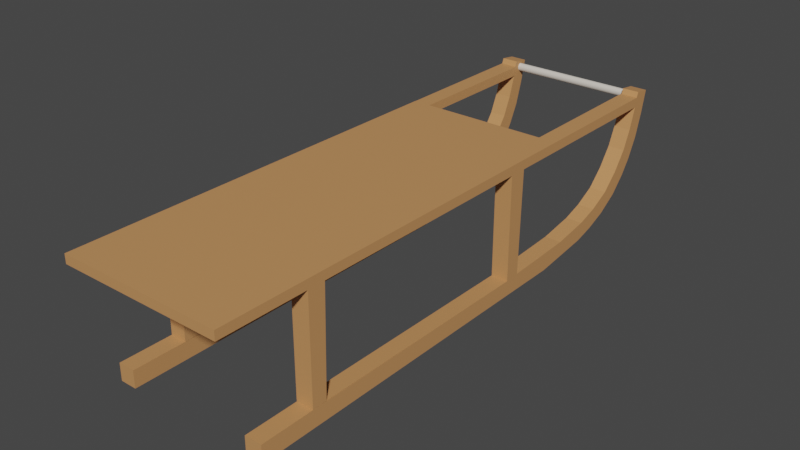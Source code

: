 # Source: sled.blend  (saved by Blender 3.3.6; exported with 4.5.12 LTS)
import bpy
from mathutils import Matrix  # noqa: F401  (used for matrix-valued properties, if any)

bpy.ops.wm.read_factory_settings(use_empty=True)
scene = bpy.context.scene
scene.name = 'Scene'

# ---- collections
col_collection = bpy.data.collections.new('Collection'); scene.collection.children.link(col_collection)

# ---- materials (node trees are filled in below, after node groups)
mat_wood_001 = bpy.data.materials.new('Wood.001')
mat_wood_001.use_transparent_shadow = False
mat_rod = bpy.data.materials.new('rod')
mat_rod.use_transparent_shadow = False

# ---- material node trees
mat_wood_001.use_nodes = True; mat_wood_001.node_tree.nodes.clear()
_N = mat_wood_001.node_tree.nodes; _L = mat_wood_001.node_tree.links
n0 = _N.new('ShaderNodeBsdfPrincipled'); n0.name = 'Principled BSDF'; n0.location = (10, 300)
n0.distribution = 'GGX'
n0.subsurface_method = 'RANDOM_WALK_SKIN'
n0.inputs[0].default_value = (0.5841, 0.2789, 0.107, 1.0)
n0.inputs[3].default_value = 1.45
n0.inputs[27].default_value = (0.0, 0.0, 0.0, 1.0)
n0.inputs[28].default_value = 1.0
n1 = _N.new('ShaderNodeOutputMaterial'); n1.name = 'Material Output'; n1.location = (300, 300)
_L.new(n0.outputs[0], n1.inputs[0])
n1.is_active_output = True
mat_rod.use_nodes = True; mat_rod.node_tree.nodes.clear()
_N = mat_rod.node_tree.nodes; _L = mat_rod.node_tree.links
n0 = _N.new('ShaderNodeBsdfPrincipled'); n0.name = 'Principled BSDF'; n0.location = (10, 300)
n0.distribution = 'GGX'
n0.subsurface_method = 'RANDOM_WALK_SKIN'
n0.inputs[0].default_value = (0.7454, 0.6939, 0.6172, 1.0)
n0.inputs[3].default_value = 1.45
n0.inputs[27].default_value = (0.0, 0.0, 0.0, 1.0)
n0.inputs[28].default_value = 1.0
n1 = _N.new('ShaderNodeOutputMaterial'); n1.name = 'Material Output'; n1.location = (300, 300)
_L.new(n0.outputs[0], n1.inputs[0])
n1.is_active_output = True

# ---- world
world_world = bpy.data.worlds.new('World'); scene.world = world_world
world_world.use_nodes = True; world_world.node_tree.nodes.clear()
_N = world_world.node_tree.nodes; _L = world_world.node_tree.links
n0 = _N.new('ShaderNodeOutputWorld'); n0.name = 'World Output'; n0.location = (300, 300)
n1 = _N.new('ShaderNodeBackground'); n1.name = 'Background'; n1.location = (10, 300)
n1.inputs[0].default_value = (0.05088, 0.05088, 0.05088, 1.0)
_L.new(n1.outputs[0], n0.inputs[0])
n0.is_active_output = True
world_world.color = (0.05088, 0.05088, 0.05088)
world_world.use_sun_shadow = False
world_world.sun_shadow_jitter_overblur = 0.0

# ---- meshes
me_plane = bpy.data.meshes.new('Plane')
me_plane.from_pydata([(-0.157, 0.002832, 0.0), (-0.1084, 0.002848, 0.0), (-0.1569, -0.7409, 0.0), (-0.09224, -0.1539, 0.0), (-0.1568, -0.9426, 0.0), (-0.09515, -0.9426, 0.0), (-0.09209, -0.1122, 0.0), (-0.09042, 0.3424, 0.0), (0.06013, 0.3266, 0.0), (0.1934, 0.3067, 0.0), (0.3242, 0.2751, 0.0), (0.4377, 0.2361, 0.0), (0.5142, 0.1871, 0.0), (0.5611, 0.1381, 0.0), (0.6031, 0.05252, 0.0), (0.6159, -0.04182, 0.0), (0.6245, -0.1168, 0.0), (-0.09425, -0.6999, 0.0), (0.6314, -0.1531, 0.0), (0.6228, -0.7062, 0.0), (-0.0944, -0.7408, 0.0), (0.6245, -0.7408, 0.0), (0.6245, -0.8654, 0.0), (0.7445, -0.8654, 0.0), (0.7363, -0.008933, 0.0), (0.6845, 0.1298, 0.0), (0.645, 0.1779, 0.0), (0.5858, 0.2269, 0.0), (0.4945, 0.2751, 0.0), (0.3834, 0.3108, 0.0), (0.2847, 0.3341, 0.0), (0.1416, 0.3581, 0.0), (-0.02131, 0.3748, 0.0), (-0.1793, 0.3872, 0.0), (-0.1941, 0.3507, 0.0), (-0.1571, 0.3457, 0.0), (-0.09167, 0.002854, 0.0), (-0.1569, -0.7, 0.0), (0.06806, -0.7013, 0.0), (-0.02625, -0.7005, 0.0), (-0.02629, -0.7408, 0.0), (0.06794, -0.7408, 0.0), (0.02891, -0.113, 0.0), (0.03006, -0.1538, 0.0), (-0.157, 0.002832, -0.8999), (-0.1084, 0.002848, -0.8999), (-0.1569, -0.7409, -0.8999), (-0.09224, -0.1539, -0.8999), (-0.1568, -0.9426, -0.8999), (-0.09515, -0.9426, -0.8999), (-0.09209, -0.1122, -0.8999), (-0.09425, -0.6999, -0.8999), (-0.0944, -0.7408, -0.8999), (-0.09167, 0.002854, -0.8999), (-0.1569, -0.7, -0.8999), (-0.157, 0.002832, -0.09724), (-0.1084, 0.002848, -0.09724), (-0.09042, 0.3424, -0.09724), (-0.1571, 0.3457, -0.09724), (-0.09167, 0.002854, -0.09724), (-0.09224, -0.1539, -0.09494), (-0.09425, -0.6999, -0.09494), (-0.09425, -0.6999, -0.8989), (0.05089, -0.7012, 0.0), (0.05085, -0.7408, 0.0), (-0.09224, -0.1539, -0.8989), (-0.09224, -0.1539, -0.09399), (-0.09209, -0.1122, -0.09399), (-0.09042, 0.3424, -0.09399), (0.06013, 0.3266, -0.09399), (0.1934, 0.3067, -0.09399), (0.3242, 0.2751, -0.09399), (0.4377, 0.2361, -0.09399), (0.5142, 0.1871, -0.09399), (0.5611, 0.1381, -0.09399), (0.6031, 0.05252, -0.09399), (0.6159, -0.04182, -0.09399), (0.6245, -0.1168, -0.09399), (-0.09425, -0.6999, -0.09399), (0.6314, -0.1531, -0.09399), (0.6228, -0.7062, -0.09399), (-0.0944, -0.7408, -0.09399), (0.6245, -0.7408, -0.09399), (0.6245, -0.8654, -0.09399), (0.7445, -0.8654, -0.09399), (0.7363, -0.008933, -0.09399), (0.6845, 0.1298, -0.09399), (0.645, 0.1779, -0.09399), (0.5858, 0.2269, -0.09399), (0.4945, 0.2751, -0.09399), (0.3834, 0.3108, -0.09399), (0.2847, 0.3341, -0.09399), (0.1416, 0.3581, -0.09399), (-0.02131, 0.3748, -0.09399), (-0.1793, 0.3872, -0.09399), (-0.1941, 0.3507, -0.09399), (-0.1571, 0.3457, -0.09399), (0.06806, -0.7013, -0.09399), (-0.02625, -0.7005, -0.09399), (-0.02629, -0.7408, -0.09399), (0.06794, -0.7408, -0.09399), (0.02891, -0.113, -0.09399), (0.03006, -0.1538, -0.09399), (0.05089, -0.7012, -0.09399), (0.05085, -0.7408, -0.09399), (-0.1571, 0.3457, -0.8012), (-0.09042, 0.3424, -0.8012), (-0.09224, -0.1539, -0.8032), (-0.09209, -0.1122, -0.8032), (-0.09042, 0.3424, -0.8032), (0.06013, 0.3266, -0.8032), (0.1934, 0.3067, -0.8032), (0.3242, 0.2751, -0.8032), (0.4377, 0.2361, -0.8032), (0.5142, 0.1871, -0.8032), (0.5611, 0.1381, -0.8032), (0.6031, 0.05252, -0.8032), (0.6159, -0.04182, -0.8032), (0.6245, -0.1168, -0.8032), (-0.09425, -0.6999, -0.8032), (0.6314, -0.1531, -0.8032), (0.6228, -0.7062, -0.8032), (-0.0944, -0.7408, -0.8032), (0.6245, -0.7408, -0.8032), (0.6245, -0.8654, -0.8032), (0.7445, -0.8654, -0.8032), (0.7363, -0.008933, -0.8032), (0.6845, 0.1298, -0.8032), (0.645, 0.1779, -0.8032), (0.5858, 0.2269, -0.8032), (0.4945, 0.2751, -0.8032), (0.3834, 0.3108, -0.8032), (0.2847, 0.3341, -0.8032), (0.1416, 0.3581, -0.8032), (-0.02131, 0.3748, -0.8032), (-0.1793, 0.3872, -0.8032), (-0.1941, 0.3507, -0.8032), (-0.1571, 0.3457, -0.8032), (0.06806, -0.7013, -0.8032), (-0.02625, -0.7005, -0.8032), (-0.02629, -0.7408, -0.8032), (0.06794, -0.7408, -0.8032), (0.02891, -0.113, -0.8032), (0.03006, -0.1538, -0.8032), (-0.1084, 0.002848, -0.8012), (-0.09042, 0.3424, -0.9004), (-0.157, 0.002832, -0.8012), (0.05089, -0.7012, -0.8032), (0.05085, -0.7408, -0.8032), (-0.09224, -0.1539, -0.8971), (-0.09209, -0.1122, -0.8971), (0.06013, 0.3266, -0.8971), (0.1934, 0.3067, -0.8971), (0.3242, 0.2751, -0.8971), (0.4377, 0.2361, -0.8971), (0.5142, 0.1871, -0.8971), (0.5611, 0.1381, -0.8971), (0.6031, 0.05252, -0.8971), (0.6159, -0.04182, -0.8971), (0.6245, -0.1168, -0.8971), (-0.09425, -0.6999, -0.8971), (0.6314, -0.1531, -0.8971), (0.6228, -0.7062, -0.8971), (-0.0944, -0.7408, -0.8971), (0.6245, -0.7408, -0.8971), (0.6245, -0.8654, -0.8971), (0.7445, -0.8654, -0.8971), (0.7363, -0.008933, -0.8971), (0.6845, 0.1298, -0.8971), (0.645, 0.1779, -0.8971), (0.5858, 0.2269, -0.8971), (0.4945, 0.2751, -0.8971), (0.3834, 0.3108, -0.8971), (0.2847, 0.3341, -0.8971), (0.1416, 0.3581, -0.8971), (-0.02131, 0.3748, -0.8971), (-0.1793, 0.3872, -0.8971), (-0.1941, 0.3507, -0.8971), (-0.1571, 0.3457, -0.8971), (0.06806, -0.7013, -0.8971), (-0.02625, -0.7005, -0.8971), (-0.02629, -0.7408, -0.8971), (0.06794, -0.7408, -0.8971), (0.02891, -0.113, -0.8971), (0.03006, -0.1538, -0.8971), (0.05089, -0.7012, -0.8971), (0.05085, -0.7408, -0.8971), (-0.09167, 0.002854, -0.8012), (-0.157, 0.002832, -0.8984), (-0.1084, 0.002848, -0.8984), (-0.09042, 0.3424, -0.8984), (-0.1571, 0.3457, -0.8984), (-0.09167, 0.002854, -0.8984), (-0.1415, 0.3752, -0.8401), (-0.1415, 0.3752, -0.03801), (-0.1471, 0.375, -0.8401), (-0.1471, 0.375, -0.03801), (-0.1525, 0.3746, -0.8401), (-0.1525, 0.3746, -0.03801), (-0.1574, 0.3738, -0.8401), (-0.1574, 0.3738, -0.03801), (-0.1618, 0.3728, -0.8401), (-0.1618, 0.3728, -0.03801), (-0.1653, 0.3715, -0.8401), (-0.1653, 0.3715, -0.03801), (-0.168, 0.3701, -0.8401), (-0.168, 0.3701, -0.03801), (-0.1696, 0.3685, -0.8401), (-0.1696, 0.3685, -0.03801), (-0.1701, 0.3669, -0.8401), (-0.1701, 0.3669, -0.03801), (-0.1696, 0.3653, -0.8401), (-0.1696, 0.3653, -0.03801), (-0.168, 0.3637, -0.8401), (-0.168, 0.3637, -0.03801), (-0.1653, 0.3623, -0.8401), (-0.1653, 0.3623, -0.03801), (-0.1618, 0.361, -0.8401), (-0.1618, 0.361, -0.03801), (-0.1574, 0.36, -0.8401), (-0.1574, 0.36, -0.03801), (-0.1525, 0.3592, -0.8401), (-0.1525, 0.3592, -0.03801), (-0.1471, 0.3587, -0.8401), (-0.1471, 0.3587, -0.03801), (-0.1415, 0.3586, -0.8401), (-0.1415, 0.3586, -0.03801), (-0.136, 0.3587, -0.8401), (-0.136, 0.3587, -0.03801), (-0.1306, 0.3592, -0.8401), (-0.1306, 0.3592, -0.03801), (-0.1256, 0.36, -0.8401), (-0.1256, 0.36, -0.03801), (-0.1213, 0.361, -0.8401), (-0.1213, 0.361, -0.03801), (-0.1178, 0.3623, -0.8401), (-0.1178, 0.3623, -0.03801), (-0.1151, 0.3637, -0.8401), (-0.1151, 0.3637, -0.03801), (-0.1135, 0.3653, -0.8401), (-0.1135, 0.3653, -0.03801), (-0.1129, 0.3669, -0.8401), (-0.1129, 0.3669, -0.03801), (-0.1135, 0.3685, -0.8401), (-0.1135, 0.3685, -0.03801), (-0.1151, 0.3701, -0.8401), (-0.1151, 0.3701, -0.03801), (-0.1178, 0.3715, -0.8401), (-0.1178, 0.3715, -0.03801), (-0.1213, 0.3728, -0.8401), (-0.1213, 0.3728, -0.03801), (-0.1256, 0.3738, -0.8401), (-0.1256, 0.3738, -0.03801), (-0.1306, 0.3746, -0.8401), (-0.1306, 0.3746, -0.03801), (-0.136, 0.375, -0.8401), (-0.136, 0.375, -0.03801)], [], [(20, 17, 51, 52), (3, 65, 62, 17), (1, 0, 44, 45), (36, 7, 57, 59), (3, 6, 50, 47), (1, 36, 59, 56), (37, 2, 46, 54), (6, 36, 53, 50), (20, 40, 99, 81), (23, 24, 85, 84), (52, 46, 48), (51, 47, 50, 45, 44, 54), (48, 49, 52), (53, 45, 50), (54, 46, 52, 51), (2, 4, 48, 46), (36, 1, 45, 53), (17, 3, 47, 51), (4, 5, 49, 48), (0, 37, 54, 44), (5, 20, 52, 49), (37, 0, 1, 36, 6, 3, 17, 20, 5, 4, 2), (57, 58, 56, 59), (55, 56, 58), (0, 1, 56, 55), (35, 0, 55, 58), (7, 35, 58, 57), (36, 1, 0, 35, 7), (17, 3, 60, 61), (3, 66, 78, 17), (11, 12, 73, 72), (63, 39, 98, 103), (22, 23, 84, 83), (79, 77, 101, 102), (97, 100, 82, 80), (78, 81, 99, 104, 103, 98), (101, 67, 66, 102), (103, 104, 100, 97), (72, 73, 74, 75, 76, 77, 79, 80, 82, 83, 84, 85, 86, 87, 88, 89, 90, 91, 92, 93, 94, 95, 96, 68, 69, 70, 71), (12, 13, 74, 73), (35, 7, 68, 96), (38, 63, 103, 97), (24, 25, 86, 85), (64, 41, 100, 104), (13, 14, 75, 74), (40, 64, 104, 99), (25, 26, 87, 86), (14, 15, 76, 75), (26, 27, 88, 87), (15, 16, 77, 76), (27, 28, 89, 88), (16, 42, 101, 77), (42, 6, 67, 101), (28, 29, 90, 89), (3, 43, 102, 66), (6, 3, 66, 67), (43, 18, 79, 102), (29, 30, 91, 90), (18, 19, 80, 79), (30, 31, 92, 91), (39, 17, 78, 98), (31, 32, 93, 92), (17, 20, 81, 78), (7, 8, 69, 68), (32, 33, 94, 93), (41, 21, 82, 100), (8, 9, 70, 69), (33, 34, 95, 94), (9, 10, 71, 70), (34, 35, 96, 95), (21, 22, 83, 82), (19, 38, 97, 80), (10, 11, 72, 71), (39, 63, 38, 19, 21, 41, 64, 40, 20, 17), (7, 35, 34, 33, 32, 31, 30, 29, 28, 27, 26, 25, 24, 23, 22, 83, 18, 16, 15, 14, 13, 12, 11, 10, 9, 8), (43, 3, 6, 42, 16, 18), (190, 191, 189, 192), (122, 140, 181, 163), (125, 126, 167, 166), (144, 187, 192, 189), (107, 119, 160, 149), (113, 114, 155, 154), (147, 139, 180, 185), (124, 125, 166, 165), (161, 159, 183, 184), (179, 182, 164, 162), (160, 163, 181, 186, 185, 180), (183, 150, 149, 184), (185, 186, 182, 179), (114, 115, 156, 155), (138, 147, 185, 179), (126, 127, 168, 167), (148, 141, 182, 186), (115, 116, 157, 156), (140, 148, 186, 181), (127, 128, 169, 168), (116, 117, 158, 157), (128, 129, 170, 169), (117, 118, 159, 158), (129, 130, 171, 170), (118, 142, 183, 159), (142, 108, 150, 183), (130, 131, 172, 171), (107, 143, 184, 149), (108, 107, 149, 150), (143, 120, 161, 184), (131, 132, 173, 172), (120, 121, 162, 161), (132, 133, 174, 173), (139, 119, 160, 180), (133, 134, 175, 174), (119, 122, 163, 160), (134, 135, 176, 175), (141, 123, 164, 182), (110, 111, 152, 151), (135, 136, 177, 176), (111, 112, 153, 152), (136, 137, 178, 177), (123, 124, 165, 164), (121, 138, 179, 162), (112, 113, 154, 153), (139, 147, 138, 121, 123, 141, 148, 140, 122, 119), (109, 137, 136, 135, 134, 133, 132, 131, 130, 129, 128, 127, 126, 125, 124, 165, 120, 118, 117, 116, 115, 114, 113, 112, 111, 110), (143, 107, 108, 142, 118, 120), (110, 151, 145, 109), (187, 106, 190, 192), (162, 164, 165, 166, 167, 168, 169, 170, 171, 172, 173, 174, 175, 176, 177, 178, 145, 151, 152, 153, 154, 155, 156, 157, 158, 159, 161), (188, 189, 191), (146, 144, 189, 188), (105, 146, 188, 191), (106, 105, 191, 190), (187, 144, 146, 105, 106), (193, 194, 196, 195), (195, 196, 198, 197), (197, 198, 200, 199), (199, 200, 202, 201), (201, 202, 204, 203), (203, 204, 206, 205), (205, 206, 208, 207), (207, 208, 210, 209), (209, 210, 212, 211), (211, 212, 214, 213), (213, 214, 216, 215), (215, 216, 218, 217), (217, 218, 220, 219), (219, 220, 222, 221), (221, 222, 224, 223), (223, 224, 226, 225), (225, 226, 228, 227), (227, 228, 230, 229), (229, 230, 232, 231), (231, 232, 234, 233), (233, 234, 236, 235), (235, 236, 238, 237), (237, 238, 240, 239), (239, 240, 242, 241), (241, 242, 244, 243), (243, 244, 246, 245), (245, 246, 248, 247), (247, 248, 250, 249), (249, 250, 252, 251), (251, 252, 254, 253), (196, 194, 256, 254, 252, 250, 248, 246, 244, 242, 240, 238, 236, 234, 232, 230, 228, 226, 224, 222, 220, 218, 216, 214, 212, 210, 208, 206, 204, 202, 200, 198), (253, 254, 256, 255), (255, 256, 194, 193), (193, 195, 197, 199, 201, 203, 205, 207, 209, 211, 213, 215, 217, 219, 221, 223, 225, 227, 229, 231, 233, 235, 237, 239, 241, 243, 245, 247, 249, 251, 253, 255), (107, 60, 3, 17, 61, 119, 160, 47)])
me_plane.polygons.foreach_set('use_smooth', [1, 0, 1, 0, 1, 1, 0, 0, 0, 0, 1, 1, 1, 1, 1, 0, 1, 0, 0, 0, 0, 0, 1, 1, 1, 0, 1, 0, 0, 0, 0, 0, 0, 0, 0, 0, 0, 0, 0, 0, 0, 0, 0, 0, 0, 0, 0, 0, 0, 0, 0, 0, 0, 0, 0, 0, 0, 0, 0, 0, 0, 0, 0, 0, 0, 0, 0, 0, 0, 0, 0, 0, 0, 0, 0, 0, 1, 0, 0, 1, 0, 0, 0, 0, 0, 0, 0, 0, 0, 0, 0, 0, 0, 0, 0, 0, 0, 0, 0, 0, 0, 0, 0, 0, 0, 0, 0, 0, 0, 0, 0, 0, 0, 0, 0, 0, 0, 0, 0, 0, 0, 0, 0, 0, 0, 0, 0, 1, 1, 0, 1, 0, 0, 0, 0, 0, 0, 0, 0, 0, 0, 0, 0, 0, 0, 0, 0, 0, 0, 0, 0, 0, 0, 0, 0, 0, 0, 0, 0, 0, 0, 0, 0, 0, 0, 0, 0])
me_plane.polygons.foreach_set('material_index', [0, 0, 0, 0, 0, 0, 0, 0, 0, 0, 0, 0, 0, 0, 0, 0, 0, 0, 0, 0, 0, 0, 0, 0, 0, 0, 0, 0, 0, 0, 0, 0, 0, 0, 0, 0, 0, 0, 0, 0, 0, 0, 0, 0, 0, 0, 0, 0, 0, 0, 0, 0, 0, 0, 0, 0, 0, 0, 0, 0, 0, 0, 0, 0, 0, 0, 0, 0, 0, 0, 0, 0, 0, 0, 0, 0, 0, 0, 0, 0, 0, 0, 0, 0, 0, 0, 0, 0, 0, 0, 0, 0, 0, 0, 0, 0, 0, 0, 0, 0, 0, 0, 0, 0, 0, 0, 0, 0, 0, 0, 0, 0, 0, 0, 0, 0, 0, 0, 0, 0, 0, 0, 0, 0, 0, 0, 0, 0, 0, 0, 0, 0, 1, 1, 1, 1, 1, 1, 1, 1, 1, 1, 1, 1, 1, 1, 1, 1, 1, 1, 1, 1, 1, 1, 1, 1, 1, 1, 1, 1, 1, 1, 1, 1, 1, 1, 0])
_uv = me_plane.uv_layers.new(name='UVMap')
_uv.uv.foreach_set('vector', [0.4528, 0.1296, 0.4529, 0.1501, 0.4529, 0.1501, 0.4528, 0.1296, 0.0, 0.0, 0.0, 0.0, 0.0, 0.0, 0.0, 0.0, 0.4458, 0.5014, 0.4215, 0.5014, 0.4215, 0.5014, 0.4458, 0.5014, 0.0, 0.0, 0.0, 0.0, 0.0, 0.0, 0.0, 0.0, 0.4539, 0.423, 0.454, 0.4439, 0.454, 0.4439, 0.4539, 0.423, 0.4458, 0.5014, 0.4542, 0.5014, 0.4542, 0.5014, 0.4458, 0.5014, 0.0, 0.0, 0.0, 0.0, 0.0, 0.0, 0.0, 0.0, 0.0, 0.0, 0.0, 0.0, 0.0, 0.0, 0.0, 0.0, 0.0, 0.0, 0.0, 0.0, 0.0, 0.0, 0.0, 0.0, 0.0, 0.0, 0.0, 0.0, 0.0, 0.0, 0.0, 0.0, 0.4528, 0.1296, 0.4216, 0.1296, 0.4216, 0.02869, 0.4529, 0.1501, 0.4539, 0.423, 0.454, 0.4439, 0.4458, 0.5014, 0.4215, 0.5014, 0.4216, 0.15, 0.4216, 0.02869, 0.4524, 0.02869, 0.4528, 0.1296, 0.4542, 0.5014, 0.4458, 0.5014, 0.454, 0.4439, 0.4216, 0.15, 0.4216, 0.1296, 0.4528, 0.1296, 0.4529, 0.1501, 0.0, 0.0, 0.0, 0.0, 0.0, 0.0, 0.0, 0.0, 0.4542, 0.5014, 0.4458, 0.5014, 0.4458, 0.5014, 0.4542, 0.5014, 0.0, 0.0, 0.0, 0.0, 0.0, 0.0, 0.0, 0.0, 0.0, 0.0, 0.0, 0.0, 0.0, 0.0, 0.0, 0.0, 0.0, 0.0, 0.0, 0.0, 0.0, 0.0, 0.0, 0.0, 0.0, 0.0, 0.0, 0.0, 0.0, 0.0, 0.0, 0.0, 0.0, 0.0, 0.0, 0.0, 0.0, 0.0, 0.0, 0.0, 0.0, 0.0, 0.0, 0.0, 0.0, 0.0, 0.0, 0.0, 0.0, 0.0, 0.0, 0.0, 0.0, 0.0, 0.4548, 0.6712, 0.4215, 0.6728, 0.4458, 0.5014, 0.4542, 0.5014, 0.4215, 0.5014, 0.4458, 0.5014, 0.4215, 0.6728, 0.4215, 0.5014, 0.4458, 0.5014, 0.4458, 0.5014, 0.4215, 0.5014, 0.0, 0.0, 0.0, 0.0, 0.0, 0.0, 0.0, 0.0, 0.4548, 0.6712, 0.4215, 0.6728, 0.4215, 0.6728, 0.4548, 0.6712, 0.0, 0.0, 0.0, 0.0, 0.0, 0.0, 0.0, 0.0, 0.0, 0.0, 0.0, 0.0, 0.0, 0.0, 0.0, 0.0, 0.0, 0.0, 0.0, 0.0, 0.0, 0.0, 0.0, 0.0, 0.0, 0.0, 0.0, 0.0, 0.0, 0.0, 0.0, 0.0, 0.0, 0.0, 0.0, 0.0, 0.0, 0.0, 0.0, 0.0, 0.0, 0.0, 0.0, 0.0, 0.0, 0.0, 0.0, 0.0, 0.0, 0.0, 0.0, 0.0, 0.0, 0.0, 0.0, 0.0, 0.0, 0.0, 0.0, 0.0, 0.0, 0.0, 0.0, 0.0, 0.0, 0.0, 0.0, 0.0, 0.0, 0.0, 0.0, 0.0, 0.0, 0.0, 0.0, 0.0, 0.0, 0.0, 0.0, 0.0, 0.0, 0.0, 0.0, 0.0, 0.0, 0.0, 0.0, 0.0, 0.0, 0.0, 0.0, 0.0, 0.0, 0.0, 0.0, 0.0, 0.0, 0.0, 0.0, 0.0, 0.0, 0.0, 0.0, 0.0, 0.8123, 0.4416, 0.0, 0.0, 0.8114, 0.1469, 0.0, 0.0, 0.0, 0.0, 0.0, 0.0, 0.0, 0.0, 0.0, 0.0, 0.0, 0.0, 0.0, 0.0, 0.0, 0.0, 0.0, 0.0, 0.0, 0.0, 0.0, 0.0, 0.0, 0.0, 0.0, 0.0, 0.0, 0.0, 0.4215, 0.6728, 0.0, 0.0, 0.0, 0.0, 0.0, 0.0, 0.0, 0.0, 0.0, 0.0, 0.0, 0.0, 0.0, 0.0, 0.0, 0.0, 0.0, 0.0, 0.0, 0.0, 0.0, 0.0, 0.0, 0.0, 0.0, 0.0, 0.0, 0.0, 0.0, 0.0, 0.0, 0.0, 0.0, 0.0, 0.0, 0.0, 0.0, 0.0, 0.0, 0.0, 0.0, 0.0, 0.0, 0.0, 0.0, 0.0, 0.0, 0.0, 0.0, 0.0, 0.0, 0.0, 0.0, 0.0, 0.0, 0.0, 0.0, 0.0, 0.0, 0.0, 0.0, 0.0, 0.0, 0.0, 0.0, 0.0, 0.0, 0.0, 0.0, 0.0, 0.0, 0.0, 0.0, 0.0, 0.0, 0.0, 0.0, 0.0, 0.0, 0.0, 0.0, 0.0, 0.0, 0.0, 0.0, 0.0, 0.0, 0.0, 0.0, 0.0, 0.0, 0.0, 0.0, 0.0, 0.0, 0.0, 0.0, 0.0, 0.0, 0.0, 0.0, 0.0, 0.0, 0.0, 0.0, 0.0, 0.0, 0.0, 0.0, 0.0, 0.0, 0.0, 0.0, 0.0, 0.0, 0.0, 0.0, 0.0, 0.0, 0.0, 0.0, 0.0, 0.0, 0.0, 0.0, 0.0, 0.0, 0.0, 0.0, 0.0, 0.0, 0.0, 0.0, 0.0, 0.0, 0.0, 0.0, 0.0, 0.0, 0.0, 0.0, 0.0, 0.0, 0.0, 0.0, 0.0, 0.0, 0.0, 0.0, 0.0, 0.0, 0.0, 0.0, 0.0, 0.0, 0.0, 0.0, 0.0, 0.0, 0.0, 0.0, 0.0, 0.0, 0.0, 0.0, 0.0, 0.0, 0.0, 0.0, 0.0, 0.0, 0.0, 0.0, 0.0, 0.0, 0.0, 0.0, 0.0, 0.0, 0.0, 0.0, 0.0, 0.0, 0.0, 0.0, 0.0, 0.0, 0.0, 0.0, 0.0, 0.0, 0.0, 0.0, 0.0, 0.0, 0.0, 0.0, 0.0, 0.0, 0.0, 0.0, 0.0, 0.0, 0.0, 0.0, 0.0, 0.0, 0.0, 0.0, 0.0, 0.0, 0.0, 0.0, 0.0, 0.0, 0.0, 0.0, 0.0, 0.0, 0.0, 0.0, 0.0, 0.0, 0.0, 0.0, 0.0, 0.0, 0.0, 0.0, 0.0, 0.0, 0.0, 0.0, 0.0, 0.0, 0.0, 0.0, 0.0, 0.0, 0.0, 0.0, 0.0, 0.0, 0.0, 0.0, 0.0, 0.0, 0.0, 0.0, 0.0, 0.0, 0.0, 0.0, 0.0, 0.0, 0.0, 0.0, 0.0, 0.0, 0.0, 0.0, 0.0, 0.0, 0.0, 0.0, 0.0, 0.0, 0.0, 0.0, 0.0, 0.0, 0.0, 0.0, 0.0, 0.0, 0.0, 0.0, 0.0, 0.0, 0.0, 0.0, 0.0, 0.0, 0.0, 0.0, 0.0, 0.0, 0.0, 0.0, 0.0, 0.0, 0.0, 0.0, 0.0, 0.0, 0.0, 0.0, 0.0, 0.0, 0.0, 0.0, 0.0, 0.0, 0.0, 0.0, 0.0, 0.0, 0.0, 0.0, 0.0, 0.0, 0.0, 0.0, 0.0, 0.0, 0.0, 0.0, 0.0, 0.0, 0.0, 0.0, 0.0, 0.0, 0.0, 0.0, 0.0, 0.0, 0.0, 0.0, 0.0, 0.0, 0.0, 0.0, 0.0, 0.0, 0.0, 0.0, 0.0, 0.0, 0.0, 0.0, 0.0, 0.0, 0.0, 0.0, 0.0, 0.0, 0.0, 0.0, 0.0, 0.0, 0.0, 0.0, 0.0, 0.0, 0.0, 0.0, 0.0, 0.0, 0.0, 0.0, 0.0, 0.0, 0.0, 0.4548, 0.6712, 0.4215, 0.6728, 0.4458, 0.5014, 0.4542, 0.5014, 0.0, 0.0, 0.0, 0.0, 0.0, 0.0, 0.0, 0.0, 0.0, 0.0, 0.0, 0.0, 0.0, 0.0, 0.0, 0.0, 0.4458, 0.5014, 0.4542, 0.5014, 0.4542, 0.5014, 0.4458, 0.5014, 0.0, 0.0, 0.0, 0.0, 0.0, 0.0, 0.0, 0.0, 0.0, 0.0, 0.0, 0.0, 0.0, 0.0, 0.0, 0.0, 0.0, 0.0, 0.0, 0.0, 0.0, 0.0, 0.0, 0.0, 0.0, 0.0, 0.0, 0.0, 0.0, 0.0, 0.0, 0.0, 0.0, 0.0, 0.0, 0.0, 0.0, 0.0, 0.0, 0.0, 0.0, 0.0, 0.0, 0.0, 0.0, 0.0, 0.0, 0.0, 0.0, 0.0, 0.0, 0.0, 0.0, 0.0, 0.0, 0.0, 0.0, 0.0, 0.0, 0.0, 0.0, 0.0, 0.0, 0.0, 0.0, 0.0, 0.0, 0.0, 0.0, 0.0, 0.0, 0.0, 0.0, 0.0, 0.0, 0.0, 0.0, 0.0, 0.0, 0.0, 0.0, 0.0, 0.0, 0.0, 0.0, 0.0, 0.0, 0.0, 0.0, 0.0, 0.0, 0.0, 0.0, 0.0, 0.0, 0.0, 0.0, 0.0, 0.0, 0.0, 0.0, 0.0, 0.0, 0.0, 0.0, 0.0, 0.0, 0.0, 0.0, 0.0, 0.0, 0.0, 0.0, 0.0, 0.0, 0.0, 0.0, 0.0, 0.0, 0.0, 0.0, 0.0, 0.0, 0.0, 0.0, 0.0, 0.0, 0.0, 0.0, 0.0, 0.0, 0.0, 0.0, 0.0, 0.0, 0.0, 0.0, 0.0, 0.0, 0.0, 0.0, 0.0, 0.0, 0.0, 0.0, 0.0, 0.0, 0.0, 0.0, 0.0, 0.0, 0.0, 0.0, 0.0, 0.0, 0.0, 0.0, 0.0, 0.0, 0.0, 0.0, 0.0, 0.0, 0.0, 0.0, 0.0, 0.0, 0.0, 0.0, 0.0, 0.0, 0.0, 0.0, 0.0, 0.0, 0.0, 0.0, 0.0, 0.0, 0.0, 0.0, 0.0, 0.0, 0.0, 0.0, 0.0, 0.0, 0.0, 0.0, 0.0, 0.0, 0.0, 0.0, 0.0, 0.0, 0.0, 0.0, 0.0, 0.0, 0.0, 0.0, 0.0, 0.0, 0.0, 0.0, 0.0, 0.0, 0.0, 0.0, 0.0, 0.0, 0.0, 0.0, 0.0, 0.0, 0.0, 0.0, 0.0, 0.0, 0.0, 0.0, 0.0, 0.0, 0.0, 0.0, 0.0, 0.0, 0.0, 0.0, 0.0, 0.0, 0.0, 0.0, 0.0, 0.0, 0.0, 0.0, 0.0, 0.0, 0.0, 0.0, 0.0, 0.0, 0.0, 0.0, 0.0, 0.0, 0.0, 0.0, 0.0, 0.0, 0.0, 0.0, 0.0, 0.0, 0.0, 0.0, 0.0, 0.0, 0.0, 0.0, 0.0, 0.0, 0.0, 0.0, 0.0, 0.0, 0.0, 0.0, 0.0, 0.0, 0.0, 0.0, 0.0, 0.0, 0.0, 0.0, 0.0, 0.0, 0.0, 0.0, 0.0, 0.0, 0.0, 0.0, 0.0, 0.0, 0.0, 0.0, 0.0, 0.0, 0.0, 0.0, 0.0, 0.0, 0.0, 0.0, 0.0, 0.0, 0.0, 0.0, 0.0, 0.0, 0.0, 0.0, 0.0, 0.0, 0.0, 0.0, 0.0, 0.0, 0.0, 0.0, 0.0, 0.0, 0.0, 0.0, 0.0, 0.0, 0.0, 0.0, 0.0, 0.0, 0.0, 0.0, 0.0, 0.0, 0.0, 0.0, 0.0, 0.0, 0.0, 0.0, 0.0, 0.0, 0.0, 0.0, 0.0, 0.0, 0.0, 0.0, 0.0, 0.0, 0.0, 0.0, 0.0, 0.0, 0.0, 0.0, 0.0, 0.0, 0.0, 0.0, 0.0, 0.0, 0.0, 0.0, 0.0, 0.0, 0.0, 0.0, 0.0, 0.0, 0.0, 0.0, 0.0, 0.0, 0.0, 0.0, 0.0, 0.0, 0.0, 0.0, 0.0, 0.0, 0.0, 0.0, 0.0, 0.0, 0.0, 0.0, 0.0, 0.0, 0.0, 0.0, 0.0, 0.0, 0.0, 0.0, 0.0, 0.0, 0.0, 0.0, 0.0, 0.0, 0.0, 0.0, 0.0, 0.0, 0.0, 0.0, 0.0, 0.0, 0.0, 0.0, 0.0, 0.0, 0.0, 0.0, 0.0, 0.0, 0.0, 0.0, 0.0, 0.0, 0.0, 0.0, 0.0, 0.0, 0.0, 0.0, 0.0, 0.0, 0.0, 0.0, 0.0, 0.0, 0.0, 0.0, 0.0, 0.0, 0.0, 0.0, 0.0, 0.0, 0.0, 0.0, 0.0, 0.0, 0.0, 0.0, 0.0, 0.0, 0.0, 0.0, 0.0, 0.0, 0.0, 0.0, 0.0, 0.0, 0.0, 0.0, 0.0, 0.0, 0.0, 0.0, 0.0, 0.0, 0.0, 0.0, 0.0, 0.0, 0.0, 0.0, 0.0, 0.0, 0.0, 0.0, 0.0, 0.0, 0.0, 0.0, 0.0, 0.0, 0.0, 0.0, 0.0, 0.0, 0.0, 0.0, 0.0, 0.0, 0.0, 0.0, 0.0, 0.4215, 0.5014, 0.4458, 0.5014, 0.4215, 0.6728, 0.4215, 0.5014, 0.4458, 0.5014, 0.4458, 0.5014, 0.4215, 0.5014, 0.0, 0.0, 0.0, 0.0, 0.0, 0.0, 0.0, 0.0, 0.4548, 0.6712, 0.4215, 0.6728, 0.4215, 0.6728, 0.4548, 0.6712, 0.0, 0.0, 0.0, 0.0, 0.0, 0.0, 0.0, 0.0, 0.0, 0.0, 1.0, 0.5, 1.0, 1.0, 0.9688, 1.0, 0.9688, 0.5, 0.9688, 0.5, 0.9688, 1.0, 0.9375, 1.0, 0.9375, 0.5, 0.9375, 0.5, 0.9375, 1.0, 0.9062, 1.0, 0.9062, 0.5, 0.9062, 0.5, 0.9062, 1.0, 0.875, 1.0, 0.875, 0.5, 0.875, 0.5, 0.875, 1.0, 0.8438, 1.0, 0.8438, 0.5, 0.8438, 0.5, 0.8438, 1.0, 0.8125, 1.0, 0.8125, 0.5, 0.8125, 0.5, 0.8125, 1.0, 0.7812, 1.0, 0.7812, 0.5, 0.7812, 0.5, 0.7812, 1.0, 0.75, 1.0, 0.75, 0.5, 0.75, 0.5, 0.75, 1.0, 0.7188, 1.0, 0.7188, 0.5, 0.7188, 0.5, 0.7188, 1.0, 0.6875, 1.0, 0.6875, 0.5, 0.6875, 0.5, 0.6875, 1.0, 0.6562, 1.0, 0.6562, 0.5, 0.6562, 0.5, 0.6562, 1.0, 0.625, 1.0, 0.625, 0.5, 0.625, 0.5, 0.625, 1.0, 0.5938, 1.0, 0.5938, 0.5, 0.5938, 0.5, 0.5938, 1.0, 0.5625, 1.0, 0.5625, 0.5, 0.5625, 0.5, 0.5625, 1.0, 0.5312, 1.0, 0.5312, 0.5, 0.5312, 0.5, 0.5312, 1.0, 0.5, 1.0, 0.5, 0.5, 0.5, 0.5, 0.5, 1.0, 0.4688, 1.0, 0.4688, 0.5, 0.4688, 0.5, 0.4688, 1.0, 0.4375, 1.0, 0.4375, 0.5, 0.4375, 0.5, 0.4375, 1.0, 0.4062, 1.0, 0.4062, 0.5, 0.4062, 0.5, 0.4062, 1.0, 0.375, 1.0, 0.375, 0.5, 0.375, 0.5, 0.375, 1.0, 0.3438, 1.0, 0.3438, 0.5, 0.3438, 0.5, 0.3438, 1.0, 0.3125, 1.0, 0.3125, 0.5, 0.3125, 0.5, 0.3125, 1.0, 0.2812, 1.0, 0.2812, 0.5, 0.2812, 0.5, 0.2812, 1.0, 0.25, 1.0, 0.25, 0.5, 0.25, 0.5, 0.25, 1.0, 0.2188, 1.0, 0.2188, 0.5, 0.2188, 0.5, 0.2188, 1.0, 0.1875, 1.0, 0.1875, 0.5, 0.1875, 0.5, 0.1875, 1.0, 0.1562, 1.0, 0.1562, 0.5, 0.1562, 0.5, 0.1562, 1.0, 0.125, 1.0, 0.125, 0.5, 0.125, 0.5, 0.125, 1.0, 0.09375, 1.0, 0.09375, 0.5, 0.09375, 0.5, 0.09375, 1.0, 0.0625, 1.0, 0.0625, 0.5, 0.2968, 0.4854, 0.25, 0.49, 0.2032, 0.4854, 0.1582, 0.4717, 0.1167, 0.4496, 0.08029, 0.4197, 0.05045, 0.3833, 0.02827, 0.3418, 0.01461, 0.2968, 0.01, 0.25, 0.01461, 0.2032, 0.02827, 0.1582, 0.05045, 0.1167, 0.08029, 0.08029, 0.1167, 0.05045, 0.1582, 0.02827, 0.2032, 0.01461, 0.25, 0.01, 0.2968, 0.01461, 0.3418, 0.02827, 0.3833, 0.05045, 0.4197, 0.08029, 0.4496, 0.1167, 0.4717, 0.1582, 0.4854, 0.2032, 0.49, 0.25, 0.4854, 0.2968, 0.4717, 0.3418, 0.4496, 0.3833, 0.4197, 0.4197, 0.3833, 0.4496, 0.3418, 0.4717, 0.0625, 0.5, 0.0625, 1.0, 0.03125, 1.0, 0.03125, 0.5, 0.03125, 0.5, 0.03125, 1.0, 0.0, 1.0, 0.0, 0.5, 0.75, 0.49, 0.7968, 0.4854, 0.8418, 0.4717, 0.8833, 0.4496, 0.9197, 0.4197, 0.9496, 0.3833, 0.9717, 0.3418, 0.9854, 0.2968, 0.99, 0.25, 0.9854, 0.2032, 0.9717, 0.1582, 0.9496, 0.1167, 0.9197, 0.08029, 0.8833, 0.05045, 0.8418, 0.02827, 0.7968, 0.01461, 0.75, 0.01, 0.7032, 0.01461, 0.6582, 0.02827, 0.6167, 0.05045, 0.5803, 0.08029, 0.5504, 0.1167, 0.5283, 0.1582, 0.5146, 0.2032, 0.51, 0.25, 0.5146, 0.2968, 0.5283, 0.3418, 0.5504, 0.3833, 0.5803, 0.4197, 0.6167, 0.4496, 0.6582, 0.4717, 0.7032, 0.4854, 0.0, 0.0, 0.0, 0.0, 0.0, 0.0, 0.0, 0.0, 0.0, 0.0, 0.0, 0.0, 0.0, 0.0, 0.0, 0.0])
me_plane.materials.append(mat_wood_001)
me_plane.materials.append(mat_rod)
me_plane.update()

# ---- objects
ob_empty = bpy.data.objects.new('Empty', None)
ob_plane = bpy.data.objects.new('Plane', me_plane)

# ---- transforms, parenting, visibility, modifiers, constraints
ob_empty.location = (0.0, 0.4531, 0.0)
ob_empty.rotation_euler = (1.571, -0.0, 1.571)
ob_empty.empty_display_type = 'IMAGE'
ob_empty.empty_display_size = 5.073
ob_empty.empty_image_offset = (-0.4928, -0.5)
ob_plane.location = (0.0, 0.5263, -0.1504)
ob_plane.rotation_euler = (0.0, 1.571, 0.0)
ob_plane.scale = (0.8014, 2.381, 1.0)

# ---- collection membership
col_collection.objects.link(ob_empty)
col_collection.objects.link(ob_plane)

# ---- scene / render settings (as saved in the file)
scene.frame_start = 1; scene.frame_end = 250; scene.frame_set(1)
scene.render.engine = 'BLENDER_EEVEE_NEXT'
scene.cycles.sampling_pattern = 'TABULATED_SOBOL'
scene.cycles.use_light_tree = False
scene.view_settings.view_transform = 'Filmic'
bpy.context.view_layer.update()

# ---- added for rendering (the .blend has no active camera and no usable light): camera, sun
cam_auto = bpy.data.cameras.new('AutoCamera')
cam_auto.lens = 50.0
cam_auto.sensor_width = 36.0
cam_auto.clip_end = 1000.0
ob_auto_camera = bpy.data.objects.new('AutoCamera', cam_auto)
scene.collection.objects.link(ob_auto_camera)
ob_auto_camera.location = (2.67458, -3.88476, 2.1289)
ob_auto_camera.rotation_euler = (1.09748, -7.21219e-08, 0.694738)
scene.camera = ob_auto_camera
light_auto_sun = bpy.data.lights.new('AutoSun', 'SUN')
light_auto_sun.energy = 3.0
light_auto_sun.angle = 0.0523599
ob_auto_sun = bpy.data.objects.new('AutoSun', light_auto_sun)
scene.collection.objects.link(ob_auto_sun)
ob_auto_sun.rotation_euler = (0.872665, 0.174533, 0.523599)
bpy.context.view_layer.update()
